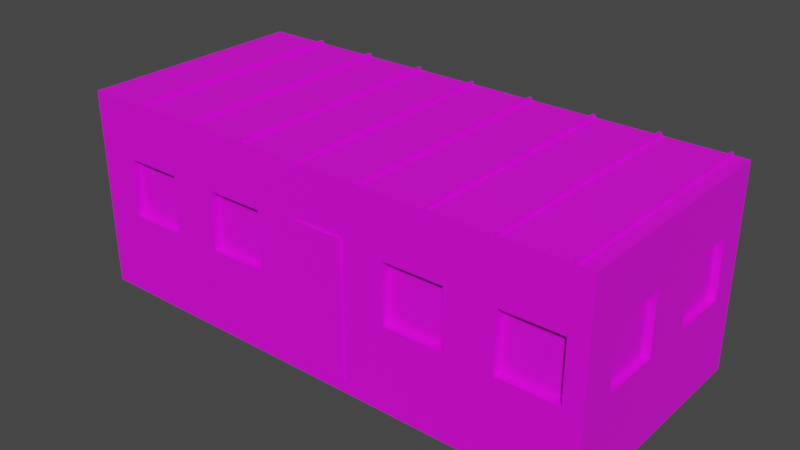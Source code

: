 # Source: Vagonchik003-1.blend  (saved by Blender 3.6.13; exported with 4.5.12 LTS)
import bpy
from mathutils import Matrix  # noqa: F401  (used for matrix-valued properties, if any)

bpy.ops.wm.read_factory_settings(use_empty=True)
scene = bpy.context.scene
scene.name = 'Scene'

# ---- collections
col_collection = bpy.data.collections.new('Collection'); scene.collection.children.link(col_collection)

# ---- images (referenced by path relative to the original .blend; pixels are not part of the script)
import os
ASSET_DIR = os.environ.get("B2B_ASSET_DIR", "")  # directory of the original .blend (textures are referenced by path, not embedded)
HERE = os.path.dirname(os.path.abspath(__file__))  # packed textures are extracted next to this script under _unpacked/

def load_image(name, relpath, width, height, colorspace="sRGB"):
    """Load a texture the original file referenced (path relative to the .blend, or extracted next to this script)."""
    p = next((c for c in (os.path.join(HERE, relpath), os.path.join(ASSET_DIR, relpath)) if relpath and os.path.exists(c)), "")
    if p:
        img = bpy.data.images.load(p, check_existing=True)
        img.name = name
    else:  # same state as the original file: an image datablock whose file is absent (Cycles renders it pink)
        img = bpy.data.images.new(name, width, height)
        img.source = "FILE"
        img.filepath = "//" + (relpath or name)
    img.colorspace_settings.name = colorspace
    return img
img_krysh_jpg = load_image('Krysh.jpg', 'Krysh.jpg', 1024, 1024, 'sRGB')
img_okno023_jpg = load_image('okno023.jpg', 'okno023.jpg', 1024, 1024, 'sRGB')
img_metal006_jpg = load_image('metal006.jpg', 'metal006.jpg', 1024, 1024, 'sRGB')
img_dver005_jpg = load_image('dver005.jpg', 'dver005.jpg', 1024, 1024, 'sRGB')
img_metal003_jpg = load_image('metal003.jpg', 'metal003.jpg', 1024, 1024, 'sRGB')

# ---- materials (node trees are filled in below, after node groups)
mat_krysha = bpy.data.materials.new('krysha')
mat_krysha.use_transparent_shadow = False
mat_okna = bpy.data.materials.new('okna')
mat_okna.use_transparent_shadow = False
mat_steny = bpy.data.materials.new('steny')
mat_steny.use_transparent_shadow = False
mat_dver = bpy.data.materials.new('dver')
mat_dver.use_transparent_shadow = False
mat_fund = bpy.data.materials.new('fund')
mat_fund.use_transparent_shadow = False

# ---- material node trees
mat_krysha.use_nodes = True; mat_krysha.node_tree.nodes.clear()
_N = mat_krysha.node_tree.nodes; _L = mat_krysha.node_tree.links
n0 = _N.new('ShaderNodeBsdfPrincipled'); n0.name = 'Principled BSDF'; n0.location = (10, 300)
n0.distribution = 'GGX'
n0.subsurface_method = 'RANDOM_WALK_SKIN'
n0.inputs[3].default_value = 1.45
n0.inputs[27].default_value = (0.0, 0.0, 0.0, 1.0)
n0.inputs[28].default_value = 1.0
n1 = _N.new('ShaderNodeOutputMaterial'); n1.name = 'Material Output'; n1.location = (300, 300)
n2 = _N.new('ShaderNodeTexImage'); n2.name = 'Image Texture'; n2.location = (-361, 235)
n2.image = img_krysh_jpg
_L.new(n0.outputs[0], n1.inputs[0])
_L.new(n2.outputs[0], n0.inputs[0])
n1.is_active_output = True
mat_okna.use_nodes = True; mat_okna.node_tree.nodes.clear()
_N = mat_okna.node_tree.nodes; _L = mat_okna.node_tree.links
n0 = _N.new('ShaderNodeBsdfPrincipled'); n0.name = 'Principled BSDF'; n0.location = (10, 300)
n0.distribution = 'GGX'
n0.subsurface_method = 'RANDOM_WALK_SKIN'
n0.inputs[3].default_value = 1.45
n0.inputs[27].default_value = (0.0, 0.0, 0.0, 1.0)
n0.inputs[28].default_value = 1.0
n1 = _N.new('ShaderNodeOutputMaterial'); n1.name = 'Material Output'; n1.location = (300, 300)
n2 = _N.new('ShaderNodeTexImage'); n2.name = 'Image Texture'; n2.location = (-265, 230)
n2.image = img_okno023_jpg
_L.new(n0.outputs[0], n1.inputs[0])
_L.new(n2.outputs[0], n0.inputs[0])
n1.is_active_output = True
mat_steny.use_nodes = True; mat_steny.node_tree.nodes.clear()
_N = mat_steny.node_tree.nodes; _L = mat_steny.node_tree.links
n0 = _N.new('ShaderNodeBsdfPrincipled'); n0.name = 'Principled BSDF'; n0.location = (10, 300)
n0.distribution = 'GGX'
n0.subsurface_method = 'RANDOM_WALK_SKIN'
n0.inputs[3].default_value = 1.45
n0.inputs[27].default_value = (0.0, 0.0, 0.0, 1.0)
n0.inputs[28].default_value = 1.0
n1 = _N.new('ShaderNodeOutputMaterial'); n1.name = 'Material Output'; n1.location = (300, 300)
n2 = _N.new('ShaderNodeTexImage'); n2.name = 'Image Texture'; n2.location = (-330, 225)
n2.image = img_metal006_jpg
_L.new(n0.outputs[0], n1.inputs[0])
_L.new(n2.outputs[0], n0.inputs[0])
n1.is_active_output = True
mat_dver.use_nodes = True; mat_dver.node_tree.nodes.clear()
_N = mat_dver.node_tree.nodes; _L = mat_dver.node_tree.links
n0 = _N.new('ShaderNodeBsdfPrincipled'); n0.name = 'Principled BSDF'; n0.location = (10, 300)
n0.distribution = 'GGX'
n0.subsurface_method = 'RANDOM_WALK_SKIN'
n0.inputs[3].default_value = 1.45
n0.inputs[27].default_value = (0.0, 0.0, 0.0, 1.0)
n0.inputs[28].default_value = 1.0
n1 = _N.new('ShaderNodeOutputMaterial'); n1.name = 'Material Output'; n1.location = (300, 300)
n2 = _N.new('ShaderNodeTexImage'); n2.name = 'Image Texture'; n2.location = (-296, 275)
n2.image = img_dver005_jpg
_L.new(n0.outputs[0], n1.inputs[0])
_L.new(n2.outputs[0], n0.inputs[0])
n1.is_active_output = True
mat_fund.use_nodes = True; mat_fund.node_tree.nodes.clear()
_N = mat_fund.node_tree.nodes; _L = mat_fund.node_tree.links
n0 = _N.new('ShaderNodeBsdfPrincipled'); n0.name = 'Principled BSDF'; n0.location = (10, 300)
n0.distribution = 'GGX'
n0.subsurface_method = 'RANDOM_WALK_SKIN'
n0.inputs[3].default_value = 1.45
n0.inputs[27].default_value = (0.0, 0.0, 0.0, 1.0)
n0.inputs[28].default_value = 1.0
n1 = _N.new('ShaderNodeOutputMaterial'); n1.name = 'Material Output'; n1.location = (300, 300)
n2 = _N.new('ShaderNodeTexImage'); n2.name = 'Image Texture'; n2.location = (-274, 210)
n2.image = img_metal003_jpg
_L.new(n0.outputs[0], n1.inputs[0])
_L.new(n2.outputs[0], n0.inputs[0])
n1.is_active_output = True

# ---- world
world_world = bpy.data.worlds.new('World'); scene.world = world_world
world_world.use_nodes = True; world_world.node_tree.nodes.clear()
_N = world_world.node_tree.nodes; _L = world_world.node_tree.links
n0 = _N.new('ShaderNodeOutputWorld'); n0.name = 'World Output'; n0.location = (300, 300)
n1 = _N.new('ShaderNodeBackground'); n1.name = 'Background'; n1.location = (10, 300)
n1.inputs[0].default_value = (0.05088, 0.05088, 0.05088, 1.0)
_L.new(n1.outputs[0], n0.inputs[0])
n0.is_active_output = True
world_world.color = (0.05088, 0.05088, 0.05088)
world_world.use_sun_shadow = False
world_world.sun_shadow_jitter_overblur = 0.0

# ---- meshes
me_cube_001 = bpy.data.meshes.new('Cube.001')
me_cube_001.from_pydata([(-1.0, -1.0, -1.0), (-0.9797, -0.6947, -0.1126), (-0.9797, 0.2497, -0.1126), (-0.9797, -0.6947, 0.5124), (-0.9797, 0.2497, 0.5124), (-0.6483, 0.9436, -0.8863), (-0.9797, -0.1947, -0.1126), (-0.6483, 0.9436, 0.5762), (-0.9797, -0.1947, 0.5124), (-0.0008452, 0.9339, -0.1126), (-1.0, -1.0, 1.0), (-0.9797, 0.7497, -0.1126), (-0.0008452, 0.9339, 0.5124), (-0.9797, 0.7497, 0.5124), (-0.4638, 0.9436, -0.8863), (0.9754, -0.6947, -0.1126), (0.9754, 0.2497, -0.1126), (-0.4638, 0.9436, 0.5762), (0.2214, 0.9339, -0.1126), (0.9754, -0.6947, 0.5124), (-0.4399, -0.9335, -0.1126), (0.2214, 0.9339, 0.5124), (-0.846, -0.9335, -0.1126), (0.9754, 0.2497, 0.5124), (0.9754, -0.1947, -0.1126), (-0.04527, -0.9335, -0.8863), (-0.846, -0.9335, 0.5124), (0.9754, -0.1947, 0.5124), (-0.4399, -0.9335, 0.5124), (0.9754, 0.7497, -0.1126), (0.9754, 0.7497, 0.5124), (-1.0, 1.0, -1.0), (-0.04527, -0.9335, 0.5762), (-0.6238, -0.9335, -0.1126), (-0.6238, -0.9335, 0.5124), (0.3022, -0.9335, -0.1126), (0.7084, -0.9335, -0.1126), (-0.2177, -0.9335, -0.1126), (-0.2177, -0.9335, 0.5124), (0.3022, -0.9335, 0.5124), (0.1392, -0.9335, -0.8863), (-1.0, 1.0, 1.0), (0.1392, -0.9335, 0.5762), (0.7084, -0.9335, 0.5124), (1.0, -1.0, -1.0), (0.5245, -0.9335, -0.1126), (1.0, -1.0, 1.0), (0.5245, -0.9335, 0.5124), (1.0, 1.0, -1.0), (0.9306, -0.9335, -0.1126), (1.0, 1.0, 1.0), (0.9306, -0.9335, 0.5124), (-1.0, -1.0, 1.122), (-1.0, 1.0, 1.122), (1.0, 1.0, 1.122), (1.0, -1.0, 1.122), (-1.0, -1.0, -0.8288), (-1.0, 1.0, -0.8288), (1.0, 1.0, -0.8288), (1.0, -1.0, -0.8288), (0.7084, -1.0, -0.1126), (0.7084, -1.0, 0.5124), (0.9306, -1.0, -0.1126), (0.9306, -1.0, 0.5124), (0.3022, -1.0, 0.5124), (0.5245, -1.0, 0.5124), (0.3022, -1.0, -0.1126), (0.5245, -1.0, -0.1126), (-0.04527, -1.0, 0.5762), (-0.04527, -1.0, -0.8288), (0.1392, -1.0, -0.8288), (0.1392, -1.0, 0.5762), (-0.04527, -1.0, -0.8863), (0.1392, -1.0, -0.8863), (-0.2177, -1.0, 0.5124), (-0.4399, -1.0, 0.5124), (-0.4399, -1.0, -0.1126), (-0.2177, -1.0, -0.1126), (-0.846, -1.0, -0.1126), (-0.846, -1.0, 0.5124), (-0.6238, -1.0, -0.1126), (-0.6238, -1.0, 0.5124), (1.0, 0.2497, -0.1126), (1.0, 0.2497, 0.5124), (1.0, 0.7497, -0.1126), (1.0, 0.7497, 0.5124), (1.0, -0.6947, -0.1126), (1.0, -0.6947, 0.5124), (1.0, -0.1947, -0.1126), (1.0, -0.1947, 0.5124), (0.2214, 1.0, 0.5124), (-0.0008452, 1.0, 0.5124), (-0.0008452, 1.0, -0.1126), (0.2214, 1.0, -0.1126), (-0.6483, 1.0, -0.8288), (-0.4638, 1.0, -0.8288), (-0.4638, 1.0, 0.5762), (-0.6483, 1.0, 0.5762), (-0.6483, 1.0, -0.8863), (-0.4638, 1.0, -0.8863), (-1.0, 0.2497, 0.5124), (-1.0, 0.2497, -0.1126), (-1.0, 0.7497, -0.1126), (-1.0, 0.7497, 0.5124), (-1.0, -0.6947, -0.1126), (-1.0, -0.6947, 0.5124), (-1.0, -0.1947, -0.1126), (-1.0, -0.1947, 0.5124), (0.1392, -1.013, -0.8863), (0.1392, -1.013, 0.5762), (-0.04527, -1.013, -0.8863), (-0.04527, -1.013, 0.5762), (-0.4638, 1.008, -0.8863), (-0.4638, 1.008, 0.5762), (-0.6483, 1.008, -0.8863), (-0.6483, 1.008, 0.5762), (-0.846, -1.0, -0.1126), (-0.6238, -1.0, -0.1126), (-1.0, -1.0, -1.0), (1.0, -1.0, -1.0), (-1.0, -1.0, 1.0), (1.0, -1.0, 1.0), (-1.0, -1.0, -0.8288), (0.7084, -1.0, -0.1126), (0.9306, -1.0, -0.1126), (0.3022, -1.0, 0.5124), (0.5245, -1.0, 0.5124), (0.3022, -1.0, -0.1126), (0.5245, -1.0, -0.1126), (-0.04527, -1.0, -0.8288), (-0.04527, -1.0, 0.5762), (0.1392, -1.0, 0.5762), (-0.04527, -1.0, -0.8863), (0.1392, -1.0, -0.8863), (-0.2177, -1.0, 0.5124), (-0.4399, -1.0, 0.5124), (-0.4399, -1.0, -0.1126), (-0.2177, -1.0, -0.1126), (-0.846, -1.0, 0.5124), (1.0, -1.0, -0.8288), (0.9306, -1.0, 0.5124), (-0.6238, -1.0, 0.5124), (0.7084, -1.0, 0.5124), (0.1392, -1.0, -0.8288), (-0.7708, -1.0, 1.0), (-0.7708, -1.0, 1.122), (-0.7708, 1.0, 1.122), (-0.7708, 1.0, 1.0), (-0.7708, -1.0, 1.0), (-0.7601, -1.0, 1.0), (-0.7601, -1.0, 1.122), (-0.7601, 1.0, 1.122), (-0.7601, 1.0, 1.0), (-0.7601, -1.0, 1.0), (-0.5256, -1.0, 1.0), (-0.5256, -1.0, 1.122), (-0.5256, 1.0, 1.122), (-0.5256, 1.0, 1.0), (-0.5256, -1.0, 1.0), (-0.5128, -1.0, 1.0), (-0.5128, -1.0, 1.122), (-0.5128, 1.0, 1.122), (-0.5128, 1.0, 1.0), (-0.5128, -1.0, 1.0), (-0.2838, -1.0, 1.0), (-0.2838, -1.0, 1.122), (-0.2838, 1.0, 1.122), (-0.2838, 1.0, 1.0), (-0.2838, -1.0, 1.0), (-0.273, -1.0, 1.0), (-0.273, -1.0, 1.122), (-0.273, 1.0, 1.122), (-0.273, 1.0, 1.0), (-0.273, -1.0, 1.0), (-0.04206, -1.0, 1.0), (-0.04206, -1.0, 1.122), (-0.04206, 1.0, 1.122), (-0.04206, 1.0, 1.0), (-0.04206, -1.0, 1.0), (-0.03472, -1.0, 1.0), (-0.03472, -1.0, 1.122), (-0.03472, 1.0, 1.122), (-0.03472, 1.0, 1.0), (-0.03472, -1.0, 1.0), (0.2036, -1.0, 1.0), (0.2036, -1.0, 1.122), (0.2036, 1.0, 1.122), (0.2036, 1.0, 1.0), (0.2036, -1.0, 1.0), (0.2125, -1.0, 1.0), (0.2125, -1.0, 1.122), (0.2125, 1.0, 1.122), (0.2125, 1.0, 1.0), (0.2125, -1.0, 1.0), (0.4505, -1.0, 1.0), (0.4505, -1.0, 1.122), (0.4505, 1.0, 1.122), (0.4505, 1.0, 1.0), (0.4505, -1.0, 1.0), (0.4612, -1.0, 1.0), (0.4612, -1.0, 1.122), (0.4612, 1.0, 1.122), (0.4612, 1.0, 1.0), (0.4612, -1.0, 1.0), (0.6904, -1.0, 1.0), (0.6904, -1.0, 1.122), (0.6904, 1.0, 1.122), (0.6904, 1.0, 1.0), (0.6904, -1.0, 1.0), (0.7031, -1.0, 1.0), (0.7031, -1.0, 1.122), (0.7031, 1.0, 1.122), (0.7031, 1.0, 1.0), (0.7031, -1.0, 1.0), (0.9439, -1.0, 1.0), (0.9439, -1.0, 1.122), (0.9439, 1.0, 1.122), (0.9439, 1.0, 1.0), (0.9439, -1.0, 1.0), (0.9365, -1.0, 1.0), (0.9365, -1.0, 1.122), (0.9365, 1.0, 1.122), (0.9365, 1.0, 1.0), (0.9365, -1.0, 1.0), (-0.7708, 1.0, 1.152), (-0.7708, -1.0, 1.152), (-0.7601, -1.0, 1.152), (-0.7601, 1.0, 1.152), (-0.5256, 1.0, 1.152), (-0.5256, -1.0, 1.152), (-0.5128, -1.0, 1.152), (-0.5128, 1.0, 1.152), (-0.2838, 1.0, 1.152), (-0.2838, -1.0, 1.152), (-0.273, -1.0, 1.152), (-0.273, 1.0, 1.152), (-0.04206, 1.0, 1.152), (-0.04206, -1.0, 1.152), (-0.03472, -1.0, 1.152), (-0.03472, 1.0, 1.152), (0.2036, 1.0, 1.152), (0.2036, -1.0, 1.152), (0.2125, -1.0, 1.152), (0.2125, 1.0, 1.152), (0.4505, 1.0, 1.152), (0.4505, -1.0, 1.152), (0.4612, -1.0, 1.152), (0.4612, 1.0, 1.152), (0.6904, 1.0, 1.152), (0.6904, -1.0, 1.152), (0.7031, -1.0, 1.152), (0.7031, 1.0, 1.152), (0.9365, -1.0, 1.152), (0.9439, -1.0, 1.152), (0.9365, 1.0, 1.152), (0.9439, 1.0, 1.152)], [], [(10, 41, 103, 100, 107, 105), (107, 100, 101, 102, 57, 56, 10, 105, 104, 106), (41, 57, 102, 103), (90, 50, 58, 93), (97, 94, 57, 41, 147, 152, 157, 162, 167, 172, 177, 182, 187, 192, 197, 202, 207, 212, 222, 217, 50, 90, 91, 92, 93, 58, 95, 96), (84, 58, 50, 85), (83, 85, 50, 46, 87, 89), (86, 87, 46, 59, 58, 84, 82, 83, 89, 88), (62, 59, 46, 63), (76, 75, 81, 80), (44, 59, 139, 119), (69, 68, 74, 77), (67, 60, 61, 65), (31, 48, 44, 0), (41, 10, 52, 53), (146, 53, 52, 145), (214, 46, 55, 215), (147, 41, 53, 146), (46, 50, 54, 55), (78, 79, 138, 116), (48, 58, 59, 44), (99, 95, 58, 48, 31, 57, 94, 98), (0, 56, 57, 31), (36, 43, 61, 60), (36, 49, 51, 43), (51, 49, 62, 63), (62, 49, 36, 60), (61, 43, 51, 63), (66, 35, 39, 64), (35, 45, 47, 39), (47, 45, 67, 65), (67, 45, 35, 66), (64, 39, 47, 65), (69, 72, 25, 32, 68), (42, 32, 111, 109), (70, 71, 42, 40, 73), (73, 40, 25, 72), (68, 32, 42, 71), (76, 20, 28, 75), (20, 37, 38, 28), (38, 37, 77, 74), (77, 37, 20, 76), (75, 28, 38, 74), (22, 26, 79, 78), (22, 33, 34, 26), (34, 33, 80, 81), (80, 33, 22, 78), (26, 34, 81, 79), (82, 16, 23, 83), (16, 29, 30, 23), (85, 30, 29, 84), (84, 29, 16, 82), (83, 23, 30, 85), (86, 15, 19, 87), (15, 24, 27, 19), (89, 27, 24, 88), (88, 24, 15, 86), (19, 27, 89, 87), (91, 12, 9, 92), (93, 18, 21, 90), (18, 9, 12, 21), (92, 9, 18, 93), (21, 12, 91, 90), (94, 97, 7, 5, 98), (95, 99, 14, 17, 96), (14, 5, 114, 112), (98, 5, 14, 99), (17, 7, 97, 96), (4, 2, 101, 100), (11, 13, 103, 102), (11, 2, 4, 13), (2, 11, 102, 101), (13, 4, 100, 103), (3, 1, 104, 105), (106, 6, 8, 107), (6, 1, 3, 8), (1, 6, 106, 104), (107, 8, 3, 105), (110, 108, 109, 111), (40, 42, 109, 108), (32, 25, 110, 111), (25, 40, 108, 110), (112, 114, 115, 113), (5, 7, 115, 114), (17, 14, 112, 113), (7, 17, 113, 115), (128, 127, 125, 126, 142, 140, 121, 218, 223, 213, 208, 203, 198, 193, 188, 183, 178, 173, 168, 163, 158, 153, 148, 120, 122, 129, 137, 136, 117, 116, 138, 141, 135, 134, 130, 131, 143, 139, 124, 123), (132, 129, 122, 118, 119, 139, 143, 133), (64, 65, 126, 125), (61, 63, 140, 142), (76, 80, 117, 136), (66, 64, 125, 127), (80, 78, 116, 117), (60, 67, 128, 123), (65, 61, 142, 126), (81, 75, 135, 141), (63, 46, 121, 140), (10, 56, 122, 120), (56, 0, 118, 122), (68, 71, 131, 130), (73, 72, 132, 133), (72, 69, 129, 132), (74, 68, 130, 134), (75, 74, 134, 135), (69, 77, 137, 129), (71, 70, 143, 131), (67, 66, 127, 128), (0, 44, 119, 118), (144, 10, 120, 148), (77, 76, 136, 137), (70, 73, 133, 143), (62, 60, 123, 124), (79, 81, 141, 138), (59, 62, 124, 139), (149, 144, 148, 153), (152, 147, 146, 151), (10, 144, 145, 52), (145, 150, 226, 225), (156, 151, 150, 155), (157, 152, 151, 156), (154, 149, 153, 158), (144, 149, 150, 145), (159, 154, 158, 163), (162, 157, 156, 161), (170, 171, 235, 234), (149, 154, 155, 150), (166, 161, 160, 165), (167, 162, 161, 166), (164, 159, 163, 168), (154, 159, 160, 155), (169, 164, 168, 173), (172, 167, 166, 171), (221, 220, 252, 254), (159, 164, 165, 160), (176, 171, 170, 175), (177, 172, 171, 176), (174, 169, 173, 178), (164, 169, 170, 165), (179, 174, 178, 183), (182, 177, 176, 181), (146, 145, 225, 224), (169, 174, 175, 170), (186, 181, 180, 185), (187, 182, 181, 186), (184, 179, 183, 188), (174, 179, 180, 175), (189, 184, 188, 193), (192, 187, 186, 191), (206, 205, 249, 248), (179, 184, 185, 180), (196, 191, 190, 195), (197, 192, 191, 196), (194, 189, 193, 198), (184, 189, 190, 185), (199, 194, 198, 203), (202, 197, 196, 201), (176, 175, 237, 236), (189, 194, 195, 190), (206, 201, 200, 205), (207, 202, 201, 206), (204, 199, 203, 208), (194, 199, 200, 195), (209, 204, 208, 213), (212, 207, 206, 211), (216, 221, 254, 255), (199, 204, 205, 200), (221, 211, 210, 220), (222, 212, 211, 221), (219, 209, 213, 223), (204, 209, 210, 205), (46, 214, 218, 121), (50, 217, 216, 54), (54, 216, 215, 55), (219, 214, 215, 220), (209, 219, 220, 210), (214, 219, 223, 218), (217, 222, 221, 216), (201, 196, 244, 247), (227, 224, 225, 226), (231, 228, 229, 230), (235, 232, 233, 234), (239, 236, 237, 238), (243, 240, 241, 242), (247, 244, 245, 246), (251, 248, 249, 250), (255, 254, 252, 253), (200, 201, 247, 246), (175, 180, 238, 237), (205, 210, 250, 249), (151, 146, 224, 227), (181, 176, 236, 239), (156, 155, 229, 228), (211, 206, 248, 251), (186, 185, 241, 240), (215, 216, 255, 253), (150, 151, 227, 226), (180, 181, 239, 238), (155, 160, 230, 229), (210, 211, 251, 250), (185, 190, 242, 241), (161, 156, 228, 231), (191, 186, 240, 243), (166, 165, 233, 232), (196, 195, 245, 244), (160, 161, 231, 230), (190, 191, 243, 242), (165, 170, 234, 233), (195, 200, 246, 245), (220, 215, 253, 252), (171, 166, 232, 235)])
me_cube_001.polygons.foreach_set('material_index', [2, 2, 2, 2, 2, 2, 2, 2, 2, 2, 4, 2, 2, 0, 2, 0, 2, 2, 2, 3, 2, 2, 2, 3, 1, 3, 3, 0, 3, 1, 3, 3, 0, 0, 3, 0, 0, 0, 3, 1, 3, 3, 0, 3, 1, 3, 3, 0, 3, 1, 3, 3, 0, 3, 1, 3, 3, 0, 3, 3, 1, 3, 0, 0, 0, 0, 0, 0, 3, 3, 1, 3, 0, 3, 3, 1, 3, 0, 3, 3, 3, 0, 3, 3, 3, 3, 2, 2, 0, 0, 2, 3, 3, 2, 2, 2, 2, 2, 4, 0, 0, 0, 2, 0, 2, 0, 3, 0, 3, 3, 0, 3, 0, 2, 3, 2, 2, 2, 0, 2, 3, 2, 3, 2, 0, 2, 0, 2, 3, 2, 3, 2, 0, 2, 0, 2, 3, 2, 3, 2, 0, 2, 0, 2, 3, 2, 3, 2, 0, 2, 0, 2, 3, 2, 3, 2, 0, 2, 0, 2, 3, 2, 3, 2, 2, 2, 0, 2, 3, 2, 3, 2, 0, 2, 2, 3, 2, 2, 0, 0, 0, 0, 0, 0, 0, 0, 0, 2, 2, 2, 2, 0, 2, 0, 0, 0, 0, 2, 0, 2, 2, 2, 0, 0, 0, 0, 2, 2, 2, 2])
_uv = me_cube_001.uv_layers.new(name='UVMap')
_uv.uv.foreach_set('vector', [0.1854, 1.0, 0.1854, -1.772e-09, 0.2571, 0.1251, 0.2571, 0.3751, 0.2571, 0.5973, 0.2571, 0.8473, 0.2571, 0.5973, 0.2571, 0.3751, 0.349, 0.3751, 0.349, 0.1251, 0.4543, -2.835e-08, 0.4543, 1.0, 0.1854, 1.0, 0.2571, 0.8473, 0.349, 0.8473, 0.349, 0.5973, 0.1854, -1.772e-09, 0.4543, -2.835e-08, 0.349, 0.1251, 0.2571, 0.1251, 0.2571, 0.3893, 0.1854, 5.783e-08, 0.4543, 3.125e-08, 0.349, 0.3893, 0.2477, 0.8241, 0.4543, 0.8241, 0.4543, 1.0, 0.1854, 1.0, 0.1854, 0.8854, 0.1854, 0.88, 0.1854, 0.7628, 0.1854, 0.7564, 0.1854, 0.6419, 0.1854, 0.6365, 0.1854, 0.521, 0.1854, 0.5174, 0.1854, 0.3982, 0.1854, 0.3938, 0.1854, 0.2748, 0.1854, 0.2694, 0.1854, 0.1548, 0.1854, 0.1485, 0.1854, 0.03174, 0.1854, 0.02804, 0.1854, 5.783e-08, 0.2571, 0.3893, 0.2571, 0.5004, 0.349, 0.5004, 0.349, 0.3893, 0.4543, 3.125e-08, 0.4543, 0.7319, 0.2477, 0.7319, 0.349, 0.8749, 0.4543, 1.0, 0.1854, 1.0, 0.2571, 0.8749, 0.2571, 0.6249, 0.2571, 0.8749, 0.1854, 1.0, 0.1854, -1.772e-09, 0.2571, 0.1527, 0.2571, 0.4027, 0.349, 0.1527, 0.2571, 0.1527, 0.1854, -1.772e-09, 0.4543, -2.835e-08, 0.4543, 1.0, 0.349, 0.8749, 0.349, 0.6249, 0.2571, 0.6249, 0.2571, 0.4027, 0.349, 0.4027, 0.6, -1.295e-08, 0.7053, 0.03471, 0.4364, 0.03471, 0.5081, -3.864e-09, 0.533, 0.2078, 0.533, 3.964e-08, 0.5736, 0.0, 0.5736, 0.2078, 0.8705, 0.1719, 0.802, 0.1726, 0.802, 0.1726, 0.8705, 0.1719, 0.4949, 0.4672, 0.4949, 0.0, 0.533, 0.0212, 0.533, 0.229, 0.5736, 0.4156, 0.533, 0.4156, 0.533, 0.2078, 0.5736, 0.2078, 0.125, 0.5, 0.375, 0.5, 0.375, 0.75, 0.125, 0.75, 0.1854, -1.772e-09, 0.1854, 1.0, 0.1675, 1.0, 0.1675, 0.0, 0.1627, 1.004, 0.005792, 1.0, 0.005792, 0.0, 0.1627, 0.004465, 0.4795, 0.972, 0.4795, 1.0, 0.4616, 1.0, 0.4616, 0.972, 0.1854, 0.8854, 0.1854, 1.0, 0.1675, 1.0, 0.1675, 0.8854, 0.1854, -1.772e-09, 0.1854, 1.0, 0.1675, 1.0, 0.1675, 0.0, 0.8569, 0.4045, 0.8587, 0.6545, 0.8587, 0.6545, 0.8569, 0.4045, 0.4795, 1.0, 0.4543, 1.0, 0.4543, -2.835e-08, 0.4795, -3.084e-08, 0.4628, 0.7319, 0.4543, 0.7319, 0.4543, 3.125e-08, 0.4795, 2.876e-08, 0.4795, 1.0, 0.4543, 1.0, 0.4543, 0.8241, 0.4628, 0.8241, 0.4795, 1.0, 0.4543, 1.0, 0.4543, -2.835e-08, 0.4795, -3.084e-08, 0.7646, 0.4052, 0.7664, 0.6552, 0.8587, 0.6545, 0.8569, 0.4045, 0.9924, 0.9954, -0.001908, 0.9919, 0.005725, 0.01601, 1.0, 0.01246, 0.2176, 0.6819, 0.2158, 0.4319, 0.1234, 0.4326, 0.1253, 0.6826, 0.1234, 0.4326, 0.2158, 0.4319, 0.2139, 0.182, 0.1216, 0.1826, 0.875, 0.5923, 0.875, 0.5, 0.625, 0.5, 0.625, 0.5923, 0.8569, 0.4045, 0.7646, 0.4052, 0.7664, 0.6552, 0.8587, 0.6545, 1.006, 0.9919, 1.192e-07, 0.9954, 1.192e-07, 0.008897, 0.9905, 0.01246, 0.2176, 0.6819, 0.2158, 0.4319, 0.1234, 0.4326, 0.1253, 0.6826, 0.1234, 0.4326, 0.2158, 0.4319, 0.2139, 0.182, 0.1216, 0.1826, 0.875, 0.5923, 0.875, 0.5, 0.625, 0.5, 0.625, 0.5923, 0.3848, 0.1577, 0.375, 0.1577, 0.375, 0.25, 0.625, 0.25, 0.625, 0.1577, 0.8144, 0.4792, 0.8174, 0.7292, 0.8174, 0.7292, 0.8144, 0.4792, 0.3848, 0.5923, 0.625, 0.5923, 0.625, 0.5, 0.375, 0.5, 0.375, 0.5923, 0.375, 0.5923, 0.375, 0.5, 0.125, 0.5, 0.125, 0.5923, 0.875, 0.5923, 0.875, 0.5, 0.625, 0.5, 0.625, 0.5923, 0.8569, 0.4045, 0.7646, 0.4052, 0.7664, 0.6552, 0.8587, 0.6545, 0.9973, 0.005376, 0.9952, 0.9935, 0.001651, 0.9908, -0.0001204, 0.009928, 0.2176, 0.6819, 0.2158, 0.4319, 0.1234, 0.4326, 0.1253, 0.6826, 0.1234, 0.4326, 0.2158, 0.4319, 0.2139, 0.182, 0.1216, 0.1826, 0.875, 0.5923, 0.875, 0.5, 0.625, 0.5, 0.625, 0.5923, 0.7646, 0.4052, 0.7664, 0.6552, 0.8587, 0.6545, 0.8569, 0.4045, 0.9981, 0.9954, 0.003817, 0.9919, -0.004809, -0.002062, 1.003, 0.01075, 0.2176, 0.6819, 0.2158, 0.4319, 0.1234, 0.4326, 0.1253, 0.6826, 0.1234, 0.4326, 0.2158, 0.4319, 0.2139, 0.182, 0.1216, 0.1826, 0.875, 0.5, 0.625, 0.5, 0.625, 0.5923, 0.875, 0.5923, 0.7358, 0.4382, 0.7358, 0.4382, 0.9858, 0.1882, 0.9858, 0.1882, -0.003547, 0.9911, 0.0192, 0.009274, 1.0, 0.01785, 0.9917, 0.9952, 0.9975, 0.4686, 0.9975, 0.4686, 0.7475, 0.7186, 0.7475, 0.7186, 0.08681, 0.6859, 0.1635, 0.6879, 0.1701, 0.4379, 0.09334, 0.4359, 0.875, 0.5767, 0.875, 0.5, 0.625, 0.5, 0.625, 0.5767, 0.7358, 0.4382, 0.7358, 0.4382, 0.9858, 0.1882, 0.9858, 0.1882, -3.76e-05, 1.0, 0.00828, 0.01388, 0.9939, 0.01797, 1.0, 1.009, 0.9975, 0.4686, 0.9975, 0.4686, 0.7475, 0.7186, 0.7475, 0.7186, 0.08681, 0.6859, 0.1635, 0.6879, 0.1701, 0.4379, 0.09334, 0.4359, 0.875, 0.5, 0.625, 0.5, 0.625, 0.5767, 0.875, 0.5767, 1.001, 0.2647, 1.001, 0.1729, 0.7505, 0.1729, 0.7505, 0.2647, 0.8903, 0.6648, 0.7985, 0.6643, 0.7971, 0.9143, 0.8889, 0.9148, -0.004809, 0.009324, 0.001541, 1.005, 0.9887, 1.009, 0.9952, 0.00615, 0.8916, 0.4148, 0.7999, 0.4143, 0.7985, 0.6643, 0.8903, 0.6648, 0.625, 0.75, 0.875, 0.75, 0.875, 0.6582, 0.625, 0.6582, 0.3848, 0.07827, 0.625, 0.07827, 0.625, 0.0, 0.375, 0.0, 0.375, 0.07827, 0.3848, 0.6717, 0.375, 0.6717, 0.375, 0.75, 0.625, 0.75, 0.625, 0.6717, 0.375, 0.75, 0.125, 0.75, 0.125, 0.75, 0.375, 0.75, 0.125, 0.6717, 0.125, 0.75, 0.375, 0.75, 0.375, 0.6717, 0.625, 0.75, 0.875, 0.75, 0.875, 0.6717, 0.625, 0.6717, 0.8005, 0.4788, 0.7785, 0.126, 0.7785, 0.126, 0.8005, 0.4788, 0.07264, 0.4751, 0.1846, 0.8318, 0.1846, 0.8318, 0.07264, 0.4751, 1.005, 0.9977, -0.0001212, 0.9977, -0.0001212, 0.01139, 1.0, 0.006906, 0.07988, 0.2252, 0.07264, 0.4751, 0.1361, 0.4769, 0.1433, 0.227, 0.625, 0.75, 0.875, 0.75, 0.875, 0.6865, 0.625, 0.6865, 0.8005, 0.4788, 0.7785, 0.126, 0.7785, 0.126, 0.8005, 0.4788, 0.06954, 0.4652, 0.06954, 0.4652, 0.1802, 0.823, 0.1802, 0.823, 4.407e-06, 1.002, 0.01929, 0.01082, 0.9905, 0.007465, 0.9905, 0.9893, 0.07798, 0.2153, 0.06954, 0.4652, 0.133, 0.4673, 0.1414, 0.2174, 0.625, 0.6865, 0.625, 0.75, 0.875, 0.75, 0.875, 0.6865, 0.2658, 0.04046, 0.7374, 0.04046, 0.7405, 0.9751, 0.2564, 0.9751, 0.8113, 0.2293, 0.8144, 0.4792, 0.8144, 0.4792, 0.8113, 0.2293, 0.75, 0.3735, 0.7469, 0.1235, 0.7469, 0.1235, 0.75, 0.3735, 0.125, 0.5, 0.375, 0.5, 0.375, 0.5, 0.125, 0.5, 0.2567, 0.971, 0.7423, 0.972, 0.7339, 0.04445, 0.2577, 0.03723, 0.375, 0.0, 0.625, 0.0, 0.625, 0.0, 0.375, 0.0, 0.9066, 0.6117, 0.891, 0.3621, 0.891, 0.3621, 0.9066, 0.6117, 0.9223, 0.8612, 0.9066, 0.6117, 0.9066, 0.6117, 0.9223, 0.8612, 0.3311, 0.7622, 0.3311, 0.6511, 0.2392, 0.6511, 0.2392, 0.7622, 0.2392, 0.8542, 0.2392, 0.9653, 0.1675, 1.0, 0.1675, 0.972, 0.1675, 0.9683, 0.1675, 0.8515, 0.1675, 0.8452, 0.1675, 0.7306, 0.1675, 0.7252, 0.1675, 0.6062, 0.1675, 0.6018, 0.1675, 0.4826, 0.1675, 0.479, 0.1675, 0.3635, 0.1675, 0.3581, 0.1675, 0.2436, 0.1675, 0.2372, 0.1675, 0.12, 0.1675, 0.1146, 0.1675, 2.98e-08, 0.4364, 3.223e-09, 0.4364, 0.4774, 0.3311, 0.3912, 0.3311, 0.28, 0.3311, 0.1881, 0.3311, 0.07698, 0.2392, 0.07698, 0.2392, 0.1881, 0.2392, 0.28, 0.2392, 0.3912, 0.2298, 0.4774, 0.2298, 0.5696, 0.4364, 0.5696, 0.4364, 1.0, 0.3311, 0.9653, 0.3311, 0.8542, 0.4449, 0.4774, 0.4364, 0.4774, 0.4364, 3.223e-09, 0.4616, 7.343e-10, 0.4616, 1.0, 0.4364, 1.0, 0.4364, 0.5696, 0.4449, 0.5696, 0.875, 0.5923, 0.625, 0.5923, 0.625, 0.5923, 0.875, 0.5923, 0.875, 0.5923, 0.625, 0.5923, 0.625, 0.5923, 0.875, 0.5923, 0.3311, 0.28, 0.3311, 0.1881, 0.3311, 0.1881, 0.3311, 0.28, 0.8569, 0.4045, 0.8587, 0.6545, 0.8587, 0.6545, 0.8569, 0.4045, 0.1234, 0.4326, 0.1216, 0.1826, 0.1216, 0.1826, 0.1234, 0.4326, 0.3311, 0.8542, 0.3311, 0.7622, 0.3311, 0.7622, 0.3311, 0.8542, 0.2392, 0.7622, 0.2392, 0.8542, 0.2392, 0.8542, 0.2392, 0.7622, 0.2392, 0.1881, 0.2392, 0.28, 0.2392, 0.28, 0.2392, 0.1881, 0.2392, 0.9653, 0.1675, 1.0, 0.1675, 1.0, 0.2392, 0.9653, 0.1675, 1.0, 0.4364, 1.0, 0.4364, 1.0, 0.1675, 1.0, 0.7565, 1.6, 0.8356, 1.6, 0.8356, 1.6, 0.7565, 1.6, 0.875, 0.5923, 0.625, 0.5923, 0.625, 0.5923, 0.875, 0.5923, 0.375, 0.5923, 0.125, 0.5923, 0.125, 0.5923, 0.375, 0.5923, 0.375, 0.1577, 0.3848, 0.1577, 0.3848, 0.1577, 0.375, 0.1577, 0.2392, 0.3912, 0.2298, 0.4774, 0.2298, 0.4774, 0.2392, 0.3912, 0.875, 0.5923, 0.625, 0.5923, 0.625, 0.5923, 0.875, 0.5923, 0.4364, 0.4774, 0.3311, 0.3912, 0.3311, 0.3912, 0.4364, 0.4774, 0.625, 0.5923, 0.3848, 0.5923, 0.3848, 0.5923, 0.625, 0.5923, 0.1234, 0.4326, 0.1216, 0.1826, 0.1216, 0.1826, 0.1234, 0.4326, 0.125, 0.75, 0.375, 0.75, 0.375, 0.75, 0.125, 0.75, 0.4795, 0.1146, 0.4795, 5.857e-08, 0.4795, 5.857e-08, 0.4795, 0.1146, 0.1234, 0.4326, 0.1216, 0.1826, 0.1216, 0.1826, 0.1234, 0.4326, 0.3848, 0.5923, 0.375, 0.5923, 0.375, 0.5923, 0.3848, 0.5923, 0.1234, 0.4326, 0.1216, 0.1826, 0.1216, 0.1826, 0.1234, 0.4326, 0.875, 0.5923, 0.625, 0.5923, 0.625, 0.5923, 0.875, 0.5923, 0.4364, 1.0, 0.3311, 0.9653, 0.3311, 0.9653, 0.4364, 1.0, 0.4795, 0.12, 0.4795, 0.1146, 0.4795, 0.1146, 0.4795, 0.12, 0.1854, 0.88, 0.1854, 0.8854, 0.1675, 0.8854, 0.1675, 0.88, 0.4795, 5.857e-08, 0.4795, 0.1146, 0.4616, 0.1146, 0.4616, 6.034e-08, 0.4616, 0.1146, 0.4616, 0.12, 0.4616, 0.12, 0.4616, 0.1146, 0.3307, 1.009, 0.1701, 1.005, 0.1701, 0.004675, 0.3307, 0.009243, 0.1854, 0.7628, 0.1854, 0.88, 0.1675, 0.88, 0.1675, 0.7628, 0.4795, 0.2372, 0.4795, 0.12, 0.4795, 0.12, 0.4795, 0.2372, 0.4795, 0.1146, 0.4795, 0.12, 0.4616, 0.12, 0.4616, 0.1146, 0.4795, 0.2436, 0.4795, 0.2372, 0.4795, 0.2372, 0.4795, 0.2436, 0.1854, 0.7564, 0.1854, 0.7628, 0.1675, 0.7628, 0.1675, 0.7564, 0.5037, 0.01416, 0.5037, 1.014, 0.5037, 1.014, 0.5037, 0.01416, 0.4795, 0.12, 0.4795, 0.2372, 0.4616, 0.2372, 0.4616, 0.12, 0.4963, 1.014, 0.3394, 1.009, 0.3394, 0.009492, 0.4963, 0.01395, 0.1854, 0.6419, 0.1854, 0.7564, 0.1675, 0.7564, 0.1675, 0.6419, 0.4795, 0.3581, 0.4795, 0.2436, 0.4795, 0.2436, 0.4795, 0.3581, 0.4795, 0.2372, 0.4795, 0.2436, 0.4616, 0.2436, 0.4616, 0.2372, 0.4795, 0.3635, 0.4795, 0.3581, 0.4795, 0.3581, 0.4795, 0.3635, 0.1854, 0.6365, 0.1854, 0.6419, 0.1675, 0.6419, 0.1675, 0.6365, 1.332, 1.038, 1.332, 0.03773, 1.332, 0.03773, 1.332, 1.038, 0.4795, 0.2436, 0.4795, 0.3581, 0.4616, 0.3581, 0.4616, 0.2436, 0.6618, 1.019, 0.5037, 1.014, 0.5037, 0.01416, 0.6618, 0.01866, 0.1854, 0.521, 0.1854, 0.6365, 0.1675, 0.6365, 0.1675, 0.521, 0.4795, 0.479, 0.4795, 0.3635, 0.4795, 0.3635, 0.4795, 0.479, 0.4795, 0.3581, 0.4795, 0.3635, 0.4616, 0.3635, 0.4616, 0.3581, 0.4795, 0.4826, 0.4795, 0.479, 0.4795, 0.479, 0.4795, 0.4826, 0.1854, 0.5174, 0.1854, 0.521, 0.1675, 0.521, 0.1675, 0.5174, 0.1627, 1.004, 0.1627, 0.004465, 0.1627, 0.004465, 0.1627, 1.004, 0.4795, 0.3635, 0.4795, 0.479, 0.4616, 0.479, 0.4616, 0.3635, 0.8301, 1.023, 0.6669, 1.019, 0.6669, 0.01881, 0.8301, 0.02345, 0.1854, 0.3982, 0.1854, 0.5174, 0.1675, 0.5174, 0.1675, 0.3982, 0.4795, 0.6018, 0.4795, 0.4826, 0.4795, 0.4826, 0.4795, 0.6018, 0.4795, 0.479, 0.4795, 0.4826, 0.4616, 0.4826, 0.4616, 0.479, 0.4795, 0.6062, 0.4795, 0.6018, 0.4795, 0.6018, 0.4795, 0.6062, 0.1854, 0.3938, 0.1854, 0.3982, 0.1675, 0.3982, 0.1675, 0.3938, 1.163, 1.033, 1.163, 0.03293, 1.163, 0.03293, 1.163, 1.033, 0.4795, 0.4826, 0.4795, 0.6018, 0.4616, 0.6018, 0.4616, 0.4826, 0.9992, 1.028, 0.8361, 1.024, 0.8361, 0.02362, 0.9992, 0.02826, 0.1854, 0.2748, 0.1854, 0.3938, 0.1675, 0.3938, 0.1675, 0.2748, 0.4795, 0.7252, 0.4795, 0.6062, 0.4795, 0.6062, 0.4795, 0.7252, 0.4795, 0.6018, 0.4795, 0.6062, 0.4616, 0.6062, 0.4616, 0.6018, 0.4795, 0.7306, 0.4795, 0.7252, 0.4795, 0.7252, 0.4795, 0.7306, 0.1854, 0.2694, 0.1854, 0.2748, 0.1675, 0.2748, 0.1675, 0.2694, 0.6618, 1.019, 0.6618, 0.01866, 0.6618, 0.01866, 0.6618, 1.019, 0.4795, 0.6062, 0.4795, 0.7252, 0.4616, 0.7252, 0.4616, 0.6062, 1.163, 1.033, 1.007, 1.028, 1.007, 0.02847, 1.163, 0.03293, 0.1854, 0.1548, 0.1854, 0.2694, 0.1675, 0.2694, 0.1675, 0.1548, 0.4795, 0.8452, 0.4795, 0.7306, 0.4795, 0.7306, 0.4795, 0.8452, 0.4795, 0.7252, 0.4795, 0.7306, 0.4616, 0.7306, 0.4616, 0.7252, 0.4795, 0.8515, 0.4795, 0.8452, 0.4795, 0.8452, 0.4795, 0.8515, 0.1854, 0.1485, 0.1854, 0.1548, 0.1675, 0.1548, 0.1675, 0.1485, 0.1675, 0.02804, 0.1675, 0.03174, 0.1675, 0.03174, 0.1675, 0.02804, 0.4795, 0.7306, 0.4795, 0.8452, 0.4616, 0.8452, 0.4616, 0.7306, 1.332, 1.038, 1.172, 1.033, 1.172, 0.03318, 1.332, 0.03773, 0.1854, 0.03174, 0.1854, 0.1485, 0.1675, 0.1485, 0.1675, 0.03174, 0.4795, 0.9683, 0.4795, 0.8515, 0.4795, 0.8515, 0.4795, 0.9683, 0.4795, 0.8452, 0.4795, 0.8515, 0.4616, 0.8515, 0.4616, 0.8452, 0.4795, 1.0, 0.4795, 0.972, 0.4795, 0.972, 0.4795, 1.0, 0.1854, 5.783e-08, 0.1854, 0.02804, 0.1675, 0.02804, 0.1675, 5.96e-08, 1.375, 1.039, 1.337, 1.038, 1.337, 0.03787, 1.375, 0.03897, 0.4795, 0.9683, 0.4795, 0.972, 0.4616, 0.972, 0.4616, 0.9683, 0.4795, 0.8515, 0.4795, 0.9683, 0.4616, 0.9683, 0.4616, 0.8515, 0.4795, 0.972, 0.4795, 0.9683, 0.4795, 0.9683, 0.4795, 0.972, 0.1854, 0.02804, 0.1854, 0.03174, 0.1675, 0.03174, 0.1675, 0.02804, 0.1675, 0.2694, 0.1675, 0.2748, 0.1675, 0.2748, 0.1675, 0.2694, 0.1701, 1.005, 0.1627, 1.004, 0.1627, 0.004465, 0.1701, 0.004675, 0.3394, 1.009, 0.3307, 1.009, 0.3307, 0.009243, 0.3394, 0.009492, 0.5037, 1.014, 0.4963, 1.014, 0.4963, 0.01395, 0.5037, 0.01416, 0.6669, 1.019, 0.6618, 1.019, 0.6618, 0.01866, 0.6669, 0.01881, 0.8361, 1.024, 0.8301, 1.023, 0.8301, 0.02345, 0.8361, 0.02362, 1.007, 1.028, 0.9992, 1.028, 0.9992, 0.02826, 1.007, 0.02847, 1.172, 1.033, 1.163, 1.033, 1.163, 0.03293, 1.172, 0.03318, 1.337, 1.038, 1.332, 1.038, 1.332, 0.03773, 1.337, 0.03787, 1.007, 0.02847, 1.007, 1.028, 1.007, 1.028, 1.007, 0.02847, 0.4616, 0.479, 0.4616, 0.4826, 0.4616, 0.4826, 0.4616, 0.479, 0.4616, 0.8452, 0.4616, 0.8515, 0.4616, 0.8515, 0.4616, 0.8452, 0.1675, 0.88, 0.1675, 0.8854, 0.1675, 0.8854, 0.1675, 0.88, 0.1675, 0.5174, 0.1675, 0.521, 0.1675, 0.521, 0.1675, 0.5174, 0.3307, 1.009, 0.3307, 0.009243, 0.3307, 0.009243, 0.3307, 1.009, 0.1675, 0.1485, 0.1675, 0.1548, 0.1675, 0.1548, 0.1675, 0.1485, 0.8301, 1.023, 0.8301, 0.02345, 0.8301, 0.02345, 0.8301, 1.023, 1.337, 0.03787, 1.337, 1.038, 1.337, 1.038, 1.337, 0.03787, 0.1701, 0.004675, 0.1701, 1.005, 0.1701, 1.005, 0.1701, 0.004675, 0.6669, 0.01881, 0.6669, 1.019, 0.6669, 1.019, 0.6669, 0.01881, 0.4616, 0.2372, 0.4616, 0.2436, 0.4616, 0.2436, 0.4616, 0.2372, 1.172, 0.03318, 1.172, 1.033, 1.172, 1.033, 1.172, 0.03318, 0.4616, 0.6018, 0.4616, 0.6062, 0.4616, 0.6062, 0.4616, 0.6018, 0.1675, 0.7564, 0.1675, 0.7628, 0.1675, 0.7628, 0.1675, 0.7564, 0.1675, 0.3938, 0.1675, 0.3982, 0.1675, 0.3982, 0.1675, 0.3938, 0.4963, 1.014, 0.4963, 0.01395, 0.4963, 0.01395, 0.4963, 1.014, 0.9992, 1.028, 0.9992, 0.02826, 0.9992, 0.02826, 0.9992, 1.028, 0.3394, 0.009492, 0.3394, 1.009, 0.3394, 1.009, 0.3394, 0.009492, 0.8361, 0.02362, 0.8361, 1.024, 0.8361, 1.024, 0.8361, 0.02362, 0.4616, 0.3581, 0.4616, 0.3635, 0.4616, 0.3635, 0.4616, 0.3581, 0.4616, 0.7252, 0.4616, 0.7306, 0.4616, 0.7306, 0.4616, 0.7252, 0.4616, 0.9683, 0.4616, 0.972, 0.4616, 0.972, 0.4616, 0.9683, 0.1675, 0.6365, 0.1675, 0.6419, 0.1675, 0.6419, 0.1675, 0.6365])
me_cube_001.materials.append(mat_krysha)
me_cube_001.materials.append(mat_okna)
me_cube_001.materials.append(mat_steny)
me_cube_001.materials.append(mat_dver)
me_cube_001.materials.append(mat_fund)
me_cube_001.update()

# ---- objects
ob_cube = bpy.data.objects.new('Cube', me_cube_001)

# ---- transforms, parenting, visibility, modifiers, constraints
ob_cube.location = (-0.6716, 1.845, 2.925)
ob_cube.scale = (9.0, 4.0, 3.2)

# ---- collection membership
col_collection.objects.link(ob_cube)

# ---- scene / render settings (as saved in the file)
scene.frame_start = 1; scene.frame_end = 250; scene.frame_set(1)
scene.render.engine = 'BLENDER_EEVEE_NEXT'
scene.cycles.sampling_pattern = 'TABULATED_SOBOL'
scene.view_settings.view_transform = 'Filmic'
bpy.context.view_layer.update()

# ---- added for rendering (the .blend has no active camera and no usable light): camera, sun
cam_auto = bpy.data.cameras.new('AutoCamera')
cam_auto.lens = 50.0
cam_auto.sensor_width = 36.0
cam_auto.clip_end = 1000.0
ob_auto_camera = bpy.data.objects.new('AutoCamera', cam_auto)
scene.collection.objects.link(ob_auto_camera)
ob_auto_camera.location = (18.6647, -21.3683, 18.6368)
ob_auto_camera.rotation_euler = (1.09748, -7.21219e-08, 0.694738)
scene.camera = ob_auto_camera
light_auto_sun = bpy.data.lights.new('AutoSun', 'SUN')
light_auto_sun.energy = 3.0
light_auto_sun.angle = 0.0523599
ob_auto_sun = bpy.data.objects.new('AutoSun', light_auto_sun)
scene.collection.objects.link(ob_auto_sun)
ob_auto_sun.rotation_euler = (0.872665, 0.174533, 0.523599)
bpy.context.view_layer.update()
